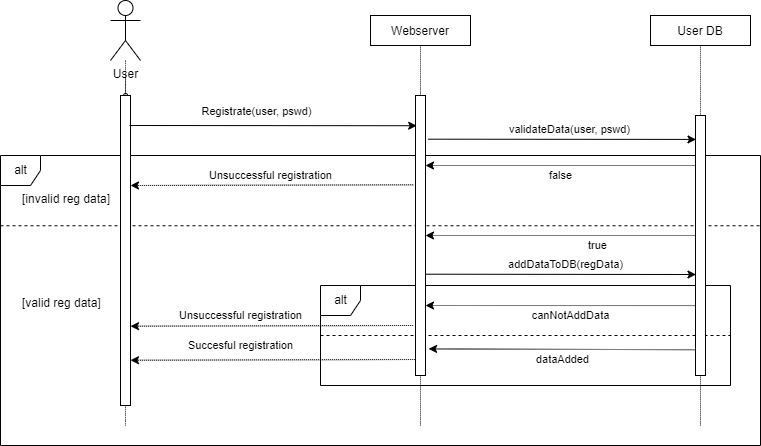

The diagram above was exported from draw.io. Its source (the exported page's mxGraphModel, read from the mxfile embedded in the PNG):
<mxGraphModel dx="486" dy="310" grid="1" gridSize="10" guides="1" tooltips="1" connect="1" arrows="1" fold="1" page="1" pageScale="1" pageWidth="850" pageHeight="1100" math="0" shadow="0">
  <root>
    <mxCell id="0" />
    <mxCell id="1" parent="0" />
    <mxCell id="z2UwH3lDRpdAdt7-oAwr-14" value="alt" style="shape=umlFrame;tabWidth=110;tabHeight=30;tabPosition=left;html=1;boundedLbl=1;labelInHeader=1;width=40;height=30;" parent="1" vertex="1">
      <mxGeometry x="20" y="250" width="760" height="290" as="geometry" />
    </mxCell>
    <mxCell id="OCeUnyvJWbidyR2HiXP8-1" value="alt" style="shape=umlFrame;tabWidth=110;tabHeight=30;tabPosition=left;html=1;boundedLbl=1;labelInHeader=1;width=40;height=30;" parent="z2UwH3lDRpdAdt7-oAwr-14" vertex="1">
      <mxGeometry x="320" y="130" width="410" height="100" as="geometry" />
    </mxCell>
    <mxCell id="OCeUnyvJWbidyR2HiXP8-3" value="" style="line;strokeWidth=1;dashed=1;labelPosition=center;verticalLabelPosition=bottom;align=left;verticalAlign=top;spacingLeft=20;spacingTop=15;" parent="OCeUnyvJWbidyR2HiXP8-1" vertex="1">
      <mxGeometry y="25.63" width="410" height="48.75" as="geometry" />
    </mxCell>
    <mxCell id="OCeUnyvJWbidyR2HiXP8-4" style="edgeStyle=orthogonalEdgeStyle;rounded=0;orthogonalLoop=1;jettySize=auto;html=1;exitX=0.5;exitY=1;exitDx=0;exitDy=0;dashed=1;dashPattern=1 1;" parent="OCeUnyvJWbidyR2HiXP8-1" edge="1">
      <mxGeometry relative="1" as="geometry">
        <mxPoint x="61.5" y="40" as="sourcePoint" />
        <mxPoint x="61.5" y="40" as="targetPoint" />
      </mxGeometry>
    </mxCell>
    <mxCell id="z2UwH3lDRpdAdt7-oAwr-15" value="[invalid reg data]" style="text" parent="z2UwH3lDRpdAdt7-oAwr-14" vertex="1">
      <mxGeometry width="100" height="20" relative="1" as="geometry">
        <mxPoint x="20" y="30" as="offset" />
      </mxGeometry>
    </mxCell>
    <mxCell id="z2UwH3lDRpdAdt7-oAwr-16" value="[valid reg data]" style="line;strokeWidth=1;dashed=1;labelPosition=center;verticalLabelPosition=bottom;align=left;verticalAlign=top;spacingLeft=20;spacingTop=15;" parent="z2UwH3lDRpdAdt7-oAwr-14" vertex="1">
      <mxGeometry y="21.81818181818182" width="760" height="96.87272727272726" as="geometry" />
    </mxCell>
    <mxCell id="LUlPmnyxbYb_xJdJ9tL4-7" value="Succesful registration" style="endArrow=classic;html=1;rounded=0;exitX=-0.232;exitY=0.319;exitDx=0;exitDy=0;exitPerimeter=0;dashed=1;dashPattern=1 1;" parent="z2UwH3lDRpdAdt7-oAwr-14" edge="1">
      <mxGeometry x="0.242" y="-14" width="50" height="50" relative="1" as="geometry">
        <mxPoint x="420.32297297297305" y="203.99454545454552" as="sourcePoint" />
        <mxPoint x="130.00297297297297" y="204.73636363636365" as="targetPoint" />
        <mxPoint as="offset" />
      </mxGeometry>
    </mxCell>
    <mxCell id="LUlPmnyxbYb_xJdJ9tL4-12" value="addDataToDB(regData)" style="endArrow=classic;html=1;rounded=0;entryX=0.048;entryY=0.092;entryDx=0;entryDy=0;entryPerimeter=0;" parent="z2UwH3lDRpdAdt7-oAwr-14" edge="1">
      <mxGeometry x="0.0549" y="10" width="50" height="50" relative="1" as="geometry">
        <mxPoint x="420" y="118.69" as="sourcePoint" />
        <mxPoint x="695.48" y="119.01000000000005" as="targetPoint" />
        <mxPoint as="offset" />
      </mxGeometry>
    </mxCell>
    <mxCell id="OCeUnyvJWbidyR2HiXP8-5" value="Unsuccessful registration" style="endArrow=classic;html=1;rounded=0;exitX=-0.232;exitY=0.319;exitDx=0;exitDy=0;exitPerimeter=0;dashed=1;dashPattern=1 1;" parent="z2UwH3lDRpdAdt7-oAwr-14" edge="1">
      <mxGeometry x="0.2216" y="-10" width="50" height="50" relative="1" as="geometry">
        <mxPoint x="412.68000000000006" y="170.00000000000006" as="sourcePoint" />
        <mxPoint x="130" y="170.68" as="targetPoint" />
        <mxPoint as="offset" />
      </mxGeometry>
    </mxCell>
    <mxCell id="OCeUnyvJWbidyR2HiXP8-8" value="" style="endArrow=classic;html=1;rounded=0;dashed=1;dashPattern=1 1;exitX=0.5;exitY=0.901;exitDx=0;exitDy=0;exitPerimeter=0;entryX=1.311;entryY=0.905;entryDx=0;entryDy=0;entryPerimeter=0;" parent="1" source="z2UwH3lDRpdAdt7-oAwr-6" target="z2UwH3lDRpdAdt7-oAwr-10" edge="1">
      <mxGeometry width="50" height="50" relative="1" as="geometry">
        <mxPoint x="725" y="450" as="sourcePoint" />
        <mxPoint x="440" y="444" as="targetPoint" />
        <Array as="points" />
      </mxGeometry>
    </mxCell>
    <mxCell id="OCeUnyvJWbidyR2HiXP8-9" value="dataAdded" style="edgeLabel;html=1;align=center;verticalAlign=middle;resizable=0;points=[];" parent="OCeUnyvJWbidyR2HiXP8-8" vertex="1" connectable="0">
      <mxGeometry x="0.2952" y="2" relative="1" as="geometry">
        <mxPoint x="38" y="8" as="offset" />
      </mxGeometry>
    </mxCell>
    <mxCell id="OCeUnyvJWbidyR2HiXP8-6" value="canNotAddData" style="endArrow=classic;html=1;rounded=0;entryX=1;entryY=0.75;entryDx=0;entryDy=0;dashed=1;dashPattern=1 1;exitX=0.5;exitY=0.731;exitDx=0;exitDy=0;exitPerimeter=0;" parent="1" source="z2UwH3lDRpdAdt7-oAwr-6" target="z2UwH3lDRpdAdt7-oAwr-10" edge="1">
      <mxGeometry x="-0.0546" y="10" width="50" height="50" relative="1" as="geometry">
        <mxPoint x="720" y="410.25" as="sourcePoint" />
        <mxPoint x="450" y="410.25" as="targetPoint" />
        <Array as="points" />
        <mxPoint as="offset" />
      </mxGeometry>
    </mxCell>
    <mxCell id="LUlPmnyxbYb_xJdJ9tL4-8" value="true" style="endArrow=classic;html=1;rounded=0;entryX=1;entryY=0.5;entryDx=0;entryDy=0;dashed=1;dashPattern=1 1;" parent="1" target="z2UwH3lDRpdAdt7-oAwr-10" edge="1">
      <mxGeometry x="-0.2727" y="10" width="50" height="50" relative="1" as="geometry">
        <mxPoint x="715" y="330" as="sourcePoint" />
        <mxPoint x="450" y="349.49" as="targetPoint" />
        <Array as="points" />
        <mxPoint as="offset" />
      </mxGeometry>
    </mxCell>
    <mxCell id="LUlPmnyxbYb_xJdJ9tL4-4" value="validateData(user, pswd)" style="endArrow=classic;html=1;rounded=0;entryX=0.048;entryY=0.092;entryDx=0;entryDy=0;entryPerimeter=0;exitX=1.241;exitY=0.156;exitDx=0;exitDy=0;exitPerimeter=0;" parent="1" source="z2UwH3lDRpdAdt7-oAwr-10" target="z2UwH3lDRpdAdt7-oAwr-6" edge="1">
      <mxGeometry x="0.0549" y="10" width="50" height="50" relative="1" as="geometry">
        <mxPoint x="440" y="234" as="sourcePoint" />
        <mxPoint x="720" y="230" as="targetPoint" />
        <mxPoint as="offset" />
      </mxGeometry>
    </mxCell>
    <mxCell id="LUlPmnyxbYb_xJdJ9tL4-5" value="" style="endArrow=classic;html=1;rounded=0;entryX=1;entryY=0.25;entryDx=0;entryDy=0;dashed=1;dashPattern=1 1;" parent="1" target="z2UwH3lDRpdAdt7-oAwr-10" edge="1">
      <mxGeometry width="50" height="50" relative="1" as="geometry">
        <mxPoint x="720" y="260" as="sourcePoint" />
        <mxPoint x="440" y="260" as="targetPoint" />
        <Array as="points" />
      </mxGeometry>
    </mxCell>
    <mxCell id="LUlPmnyxbYb_xJdJ9tL4-9" value="false" style="edgeLabel;html=1;align=center;verticalAlign=middle;resizable=0;points=[];" parent="LUlPmnyxbYb_xJdJ9tL4-5" vertex="1" connectable="0">
      <mxGeometry x="0.2952" y="2" relative="1" as="geometry">
        <mxPoint x="38" y="8" as="offset" />
      </mxGeometry>
    </mxCell>
    <mxCell id="z2UwH3lDRpdAdt7-oAwr-1" value="" style="edgeStyle=orthogonalEdgeStyle;curved=1;rounded=0;orthogonalLoop=1;jettySize=auto;html=1;dashed=1;dashPattern=1 1;endArrow=oval;endFill=0;endSize=4;" parent="1" source="z2UwH3lDRpdAdt7-oAwr-2" target="z2UwH3lDRpdAdt7-oAwr-13" edge="1">
      <mxGeometry relative="1" as="geometry" />
    </mxCell>
    <mxCell id="z2UwH3lDRpdAdt7-oAwr-2" value="User" style="shape=umlActor;verticalLabelPosition=bottom;verticalAlign=top;html=1;outlineConnect=0;" parent="1" vertex="1">
      <mxGeometry x="130" y="95" width="30" height="60" as="geometry" />
    </mxCell>
    <mxCell id="z2UwH3lDRpdAdt7-oAwr-3" value="" style="html=1;verticalAlign=bottom;startArrow=none;endArrow=none;dashed=1;rounded=0;dashPattern=1 1;endSize=4;curved=1;" parent="1" target="z2UwH3lDRpdAdt7-oAwr-6" edge="1">
      <mxGeometry relative="1" as="geometry">
        <mxPoint x="720" y="520" as="sourcePoint" />
      </mxGeometry>
    </mxCell>
    <mxCell id="z2UwH3lDRpdAdt7-oAwr-4" value="User DB" style="rounded=0;dashed=0;" parent="1" vertex="1">
      <mxGeometry x="670" y="110" width="100" height="30" as="geometry" />
    </mxCell>
    <mxCell id="z2UwH3lDRpdAdt7-oAwr-5" value="" style="html=1;verticalAlign=bottom;startArrow=none;endArrow=none;dashed=1;rounded=0;dashPattern=1 1;endSize=4;curved=1;" parent="1" source="z2UwH3lDRpdAdt7-oAwr-6" target="z2UwH3lDRpdAdt7-oAwr-4" edge="1">
      <mxGeometry relative="1" as="geometry" />
    </mxCell>
    <mxCell id="z2UwH3lDRpdAdt7-oAwr-7" value="" style="html=1;verticalAlign=bottom;startArrow=none;endArrow=none;dashed=1;rounded=0;dashPattern=1 1;endSize=4;curved=1;" parent="1" target="z2UwH3lDRpdAdt7-oAwr-10" edge="1">
      <mxGeometry relative="1" as="geometry">
        <mxPoint x="440" y="520" as="sourcePoint" />
      </mxGeometry>
    </mxCell>
    <mxCell id="z2UwH3lDRpdAdt7-oAwr-8" value="Webserver" style="rounded=0;dashed=0;" parent="1" vertex="1">
      <mxGeometry x="390" y="110" width="100" height="30" as="geometry" />
    </mxCell>
    <mxCell id="z2UwH3lDRpdAdt7-oAwr-9" value="" style="html=1;verticalAlign=bottom;startArrow=none;endArrow=none;dashed=1;rounded=0;dashPattern=1 1;endSize=4;curved=1;" parent="1" source="z2UwH3lDRpdAdt7-oAwr-10" target="z2UwH3lDRpdAdt7-oAwr-8" edge="1">
      <mxGeometry relative="1" as="geometry" />
    </mxCell>
    <mxCell id="z2UwH3lDRpdAdt7-oAwr-10" value="" style="rounded=0;dashed=0;" parent="1" vertex="1">
      <mxGeometry x="435" y="190" width="10" height="280" as="geometry" />
    </mxCell>
    <mxCell id="z2UwH3lDRpdAdt7-oAwr-11" value="" style="html=1;verticalAlign=bottom;startArrow=none;endArrow=none;dashed=1;rounded=0;dashPattern=1 1;endSize=4;curved=1;" parent="1" target="z2UwH3lDRpdAdt7-oAwr-13" edge="1">
      <mxGeometry relative="1" as="geometry">
        <mxPoint x="145" y="520" as="sourcePoint" />
      </mxGeometry>
    </mxCell>
    <mxCell id="z2UwH3lDRpdAdt7-oAwr-12" value="" style="html=1;verticalAlign=bottom;startArrow=none;endArrow=none;dashed=1;rounded=0;dashPattern=1 1;endSize=4;curved=1;" parent="1" source="z2UwH3lDRpdAdt7-oAwr-13" edge="1">
      <mxGeometry relative="1" as="geometry">
        <mxPoint x="145" y="170" as="targetPoint" />
      </mxGeometry>
    </mxCell>
    <mxCell id="z2UwH3lDRpdAdt7-oAwr-13" value="" style="rounded=0;dashed=0;" parent="1" vertex="1">
      <mxGeometry x="140" y="190" width="10" height="310" as="geometry" />
    </mxCell>
    <mxCell id="LUlPmnyxbYb_xJdJ9tL4-1" value="" style="endArrow=classic;html=1;rounded=0;entryX=0.118;entryY=0.108;entryDx=0;entryDy=0;entryPerimeter=0;" parent="1" target="z2UwH3lDRpdAdt7-oAwr-10" edge="1">
      <mxGeometry width="50" height="50" relative="1" as="geometry">
        <mxPoint x="149" y="220" as="sourcePoint" />
        <mxPoint x="450" y="250" as="targetPoint" />
      </mxGeometry>
    </mxCell>
    <mxCell id="LUlPmnyxbYb_xJdJ9tL4-2" value="Registrate(user, pswd)" style="edgeLabel;html=1;align=center;verticalAlign=middle;resizable=0;points=[];" parent="LUlPmnyxbYb_xJdJ9tL4-1" vertex="1" connectable="0">
      <mxGeometry x="-0.1157" y="1" relative="1" as="geometry">
        <mxPoint y="-13" as="offset" />
      </mxGeometry>
    </mxCell>
    <mxCell id="LUlPmnyxbYb_xJdJ9tL4-3" value="Unsuccessful registration" style="endArrow=classic;html=1;rounded=0;exitX=-0.232;exitY=0.319;exitDx=0;exitDy=0;exitPerimeter=0;dashed=1;dashPattern=1 1;" parent="1" source="z2UwH3lDRpdAdt7-oAwr-10" edge="1">
      <mxGeometry x="0.0093" y="-10" width="50" height="50" relative="1" as="geometry">
        <mxPoint x="430" y="262" as="sourcePoint" />
        <mxPoint x="150" y="280" as="targetPoint" />
        <mxPoint as="offset" />
      </mxGeometry>
    </mxCell>
    <mxCell id="z2UwH3lDRpdAdt7-oAwr-6" value="" style="rounded=0;dashed=0;" parent="1" vertex="1">
      <mxGeometry x="715" y="210" width="10" height="260" as="geometry" />
    </mxCell>
  </root>
</mxGraphModel>